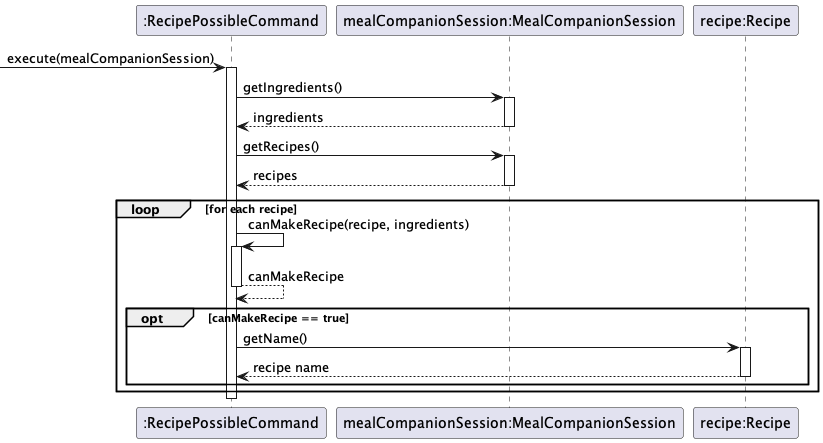

The diagram above was rendered by PlantUML. Its source (embedded in the PNG):
@startuml
!include Style.puml
participant ":RecipePossibleCommand" as RecipePossibleCommand
participant "mealCompanionSession:MealCompanionSession" as mealCompanionSession
participant "recipe:Recipe" as recipe

-> RecipePossibleCommand: execute(mealCompanionSession)
activate RecipePossibleCommand
RecipePossibleCommand -> mealCompanionSession: getIngredients()
activate mealCompanionSession
RecipePossibleCommand <-- mealCompanionSession: ingredients
deactivate mealCompanionSession
RecipePossibleCommand -> mealCompanionSession: getRecipes()
activate mealCompanionSession
RecipePossibleCommand <-- mealCompanionSession: recipes
deactivate mealCompanionSession
loop for each recipe
RecipePossibleCommand -> RecipePossibleCommand: canMakeRecipe(recipe, ingredients)
activate RecipePossibleCommand
RecipePossibleCommand --> RecipePossibleCommand: canMakeRecipe
deactivate RecipePossibleCommand
opt canMakeRecipe == true
RecipePossibleCommand -> recipe: getName()
activate recipe
RecipePossibleCommand <-- recipe: recipe name
deactivate recipe
end
end
deactivate RecipePossibleCommand

@enduml